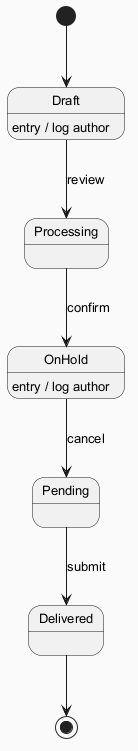

The diagram above was rendered by PlantUML. Its source (embedded in the PNG):
@startuml
skinparam backgroundColor #FAFAFA
skinparam classBackgroundColor #FFF3E0
skinparam classBorderColor #E65100
skinparam defaultFontSize 13
[*] --> Draft
Draft --> Processing : review
Draft : entry / log author
Processing --> OnHold : confirm
OnHold --> Pending : cancel
OnHold : entry / log author
Pending --> Delivered : submit
Delivered --> [*]
@enduml